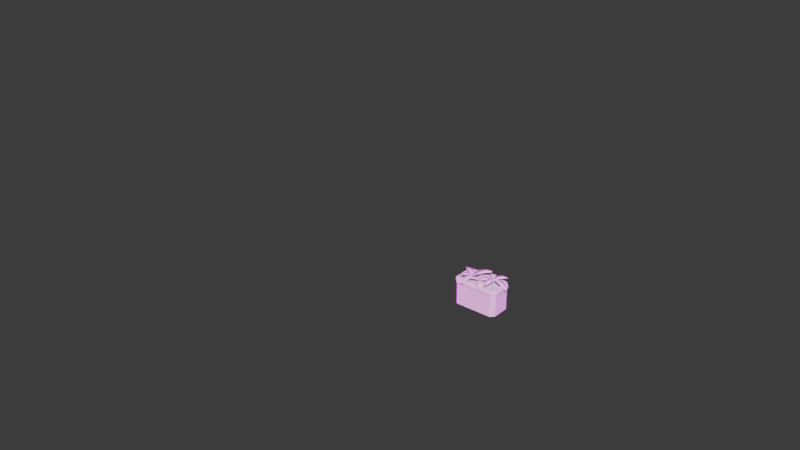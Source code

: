 # Source: planters.blend  (saved by Blender 4.2.66; exported with 4.5.12 LTS)
import bpy
from mathutils import Matrix  # noqa: F401  (used for matrix-valued properties, if any)

bpy.ops.wm.read_factory_settings(use_empty=True)
scene = bpy.context.scene
scene.name = 'Scene'

# ---- collections
col_planter_1_4u = bpy.data.collections.new('planter.1.4u'); scene.collection.children.link(col_planter_1_4u)
col_planter_1_4u_001 = bpy.data.collections.new('planter.1.4u.001'); scene.collection.children.link(col_planter_1_4u_001)
col_reference = bpy.data.collections.new('reference'); scene.collection.children.link(col_reference)
col_images = bpy.data.collections.new('images'); col_reference.children.link(col_images)
col_scene = bpy.data.collections.new('scene'); col_reference.children.link(col_scene)
col_scratch = bpy.data.collections.new('scratch'); scene.collection.children.link(col_scratch)
col_model = bpy.data.collections.new('_model'); scene.collection.children.link(col_model)
col_colliders = bpy.data.collections.new('_colliders'); scene.collection.children.link(col_colliders)
col_scale_person = bpy.data.collections.new('scale-person')  # instanced only; not linked into the scene
col_scene_1 = bpy.data.collections.new('scene')  # instanced only; not linked into the scene

# ---- images (referenced by path relative to the original .blend; pixels are not part of the script)
import os
ASSET_DIR = os.environ.get("B2B_ASSET_DIR", "")  # directory of the original .blend (textures are referenced by path, not embedded)
HERE = os.path.dirname(os.path.abspath(__file__))  # packed textures are extracted next to this script under _unpacked/

def load_image(name, relpath, width, height, colorspace="sRGB"):
    """Load a texture the original file referenced (path relative to the .blend, or extracted next to this script)."""
    p = next((c for c in (os.path.join(HERE, relpath), os.path.join(ASSET_DIR, relpath)) if relpath and os.path.exists(c)), "")
    if p:
        img = bpy.data.images.load(p, check_existing=True)
        img.name = name
    else:  # same state as the original file: an image datablock whose file is absent (Cycles renders it pink)
        img = bpy.data.images.new(name, width, height)
        img.source = "FILE"
        img.filepath = "//" + (relpath or name)
    img.colorspace_settings.name = colorspace
    return img
img_air_museum_playground_4k_exr = load_image('air_museum_playground_4k.exr', 'air_museum_playground_4k.exr', 1024, 1024, 'Linear Rec.709')

# ---- materials (node trees are filled in below, after node groups)
mat_dcl_avatarwearables_r0 = bpy.data.materials.new('dcl.AvatarWearables.R0')
mat_dcl_avatarwearables_r100 = bpy.data.materials.new('dcl.AvatarWearables.R100')

# ---- node groups
ng_smooth_by_angle = bpy.data.node_groups.new('Smooth by Angle', 'GeometryNodeTree')
_s = ng_smooth_by_angle.interface.new_socket(name='Mesh', in_out='OUTPUT', socket_type='NodeSocketGeometry')
_s = ng_smooth_by_angle.interface.new_socket(name='Mesh', in_out='INPUT', socket_type='NodeSocketGeometry')
_s = ng_smooth_by_angle.interface.new_socket(name='Angle', in_out='INPUT', socket_type='NodeSocketFloat')
_s.subtype = 'ANGLE'
_s.default_value = 0.5236
_s.min_value = 0.0
_s.max_value = 3.142
_s.description = 'Maximum face angle for smooth edges'
_s = ng_smooth_by_angle.interface.new_socket(name='Ignore Sharpness', in_out='INPUT', socket_type='NodeSocketBool')
_s.force_non_field = True
ng_smooth_by_angle.description = 'Set the sharpness of mesh edges based on the angle between the neighboring faces'
_N = ng_smooth_by_angle.nodes; _L = ng_smooth_by_angle.links
n0 = _N.new('GeometryNodeSetShadeSmooth'); n0.name = 'Set Shade Smooth'; n0.location = (120, -80)
n0.domain = 'EDGE'
n1 = _N.new('GeometryNodeSetShadeSmooth'); n1.name = 'Set Shade Smooth.001'; n1.location = (300, -80)
n2 = _N.new('NodeGroupOutput'); n2.name = 'Group Output'; n2.location = (480, -80)
n3 = _N.new('GeometryNodeInputMeshEdgeAngle'); n3.name = 'Edge Angle'; n3.location = (-440, -240)
n4 = _N.new('NodeGroupInput'); n4.name = 'Group Input'; n4.location = (-80, -80)
n5 = _N.new('GeometryNodeInputEdgeSmooth'); n5.name = 'Is Edge Smooth'; n5.location = (-260, -120)
n6 = _N.new('GeometryNodeInputShadeSmooth'); n6.name = 'Is Shade Smooth'; n6.location = (-440, -397)
n7 = _N.new('FunctionNodeCompare'); n7.name = 'Compare'; n7.location = (-260, -260)
n7.operation = 'LESS_EQUAL'
n7.inputs[6].default_value = (0.0, 0.0, 0.0, 0.0)
n7.inputs[7].default_value = (0.0, 0.0, 0.0, 0.0)
n8 = _N.new('FunctionNodeBooleanMath'); n8.name = 'Boolean Math.001'; n8.location = (-80, -260)
n9 = _N.new('NodeGroupInput'); n9.name = 'Group Input.001'; n9.location = (-440, -329)
n10 = _N.new('NodeGroupInput'); n10.name = 'Group Input.002'; n10.location = (-259, -189)
n11 = _N.new('FunctionNodeBooleanMath'); n11.name = 'Boolean Math'; n11.location = (-80, -149)
n11.operation = 'OR'
n12 = _N.new('FunctionNodeBooleanMath'); n12.name = 'Boolean Math.002'; n12.location = (-260, -380)
n12.operation = 'OR'
n13 = _N.new('NodeGroupInput'); n13.name = 'Group Input.003'; n13.location = (-440, -460)
_L.new(n3.outputs[0], n7.inputs[0])
_L.new(n1.outputs[0], n2.inputs[0])
_L.new(n9.outputs[1], n7.inputs[1])
_L.new(n7.outputs[0], n8.inputs[0])
_L.new(n4.outputs[0], n0.inputs[0])
_L.new(n0.outputs[0], n1.inputs[0])
_L.new(n8.outputs[0], n0.inputs[2])
_L.new(n10.outputs[2], n11.inputs[1])
_L.new(n5.outputs[0], n11.inputs[0])
_L.new(n11.outputs[0], n0.inputs[1])
_L.new(n13.outputs[2], n12.inputs[1])
_L.new(n6.outputs[0], n12.inputs[0])
_L.new(n12.outputs[0], n8.inputs[1])
n2.is_active_output = True

# ---- material node trees

# ---- world
world_world = bpy.data.worlds.new('World'); scene.world = world_world
world_world.use_nodes = True; world_world.node_tree.nodes.clear()
_N = world_world.node_tree.nodes; _L = world_world.node_tree.links
n0 = _N.new('NodeReroute'); n0.name = 'Reroute'; n0.location = (-260, 300)
n0.width = 16
n1 = _N.new('ShaderNodeBackground'); n1.name = 'Background.001'; n1.location = (280, 500)
n1.inputs[0].default_value = (0.0382, 0.0382, 0.0382, 1.0)
n2 = _N.new('ShaderNodeMixShader'); n2.name = 'Mix Shader'; n2.location = (500, 500)
n3 = _N.new('ShaderNodeOutputWorld'); n3.name = 'World Output'; n3.location = (700, 500)
n4 = _N.new('ShaderNodeLightPath'); n4.name = 'Light Path'; n4.location = (280, 600)
n5 = _N.new('ShaderNodeBackground'); n5.name = 'Background'; n5.location = (280, 360)
n6 = _N.new('ShaderNodeTexCoord'); n6.name = 'Texture Coordinate'; n6.location = (-1120, 340)
n7 = _N.new('ShaderNodeMapping'); n7.name = 'Mapping'; n7.location = (-920, 340)
n7.width = 240
n8 = _N.new('ShaderNodeTexEnvironment'); n8.name = 'Environment Texture'; n8.location = (-620, 340)
n8.width = 280
n8.image = img_air_museum_playground_4k_exr
n9 = _N.new('ShaderNodeMath'); n9.name = 'Math'; n9.location = (-180, 260)
n9.operation = 'MULTIPLY'
n9.inputs[2].default_value = 0.0
n10 = _N.new('ShaderNodeMath'); n10.name = 'Math.001'; n10.location = (40, 260)
n10.inputs[2].default_value = 0.0
_L.new(n9.outputs[0], n10.inputs[0])
_L.new(n0.outputs[0], n5.inputs[0])
_L.new(n0.outputs[0], n9.inputs[0])
_L.new(n10.outputs[0], n5.inputs[1])
_L.new(n8.outputs[0], n0.inputs[0])
_L.new(n7.outputs[0], n8.inputs[0])
_L.new(n6.outputs[0], n7.inputs[0])
_L.new(n2.outputs[0], n3.inputs[0])
_L.new(n1.outputs[0], n2.inputs[2])
_L.new(n4.outputs[0], n2.inputs[0])
_L.new(n5.outputs[0], n2.inputs[1])
n3.is_active_output = True
world_world.color = (0.05088, 0.05088, 0.05088)
world_world.use_sun_shadow = False
world_world.sun_shadow_jitter_overblur = 0.0
world_world.cycles.sample_map_resolution = 2048

# ---- meshes
me_cube = bpy.data.meshes.new('Cube')
me_cube.from_pydata([(-0.575, -0.2232, 0.8), (-0.5232, -0.275, 0.8), (-0.5232, 0.275, 0.8), (-0.575, 0.2232, 0.8), (0.5232, -0.275, 0.8), (0.575, -0.2232, 0.8), (0.575, 0.2232, 0.8), (0.5232, 0.275, 0.8), (-0.575, -0.275, 0.6875), (-0.575, -0.2232, 0.675), (-0.575, 0.2232, 0.675), (-0.575, 0.275, 0.6875), (0.575, 0.275, 0.6875), (0.575, -0.275, 0.6875), (-0.575, -0.4, 0.675), (-0.7, 0.275, 0.675), (0.575, 0.4, 0.675), (0.7, -0.275, 0.675), (-0.7, -0.275, 0.675), (-0.575, 0.4, 0.675), (0.7, 0.275, 0.675), (0.575, -0.4, 0.675), (-0.575, -0.4, 0.7688), (-0.5621, -0.3687, 0.8), (-0.6688, -0.2621, 0.8), (-0.7, -0.275, 0.7688), (-0.7, 0.275, 0.7688), (-0.6688, 0.2621, 0.8), (-0.5621, 0.3688, 0.8), (-0.575, 0.4, 0.7688), (0.575, 0.4, 0.7688), (0.5621, 0.3688, 0.8), (0.6687, 0.2621, 0.8), (0.7, 0.275, 0.7688), (0.7, -0.275, 0.7688), (0.6687, -0.2621, 0.8), (0.5621, -0.3687, 0.8), (0.575, -0.4, 0.7688), (-0.563, -0.3711, 0.0), (-0.6711, -0.263, 0.0), (-0.6711, 0.263, 0.0), (-0.563, 0.3711, 0.0), (0.6711, -0.263, 0.0), (0.563, -0.3711, 0.0), (0.563, 0.3711, 0.0), (0.6711, 0.263, 0.0), (-0.6711, -0.263, 0.125), (-0.6711, 0.263, 0.125), (0.563, -0.3711, 0.125), (-0.6711, -0.263, 0.675), (-0.563, 0.3711, 0.675), (0.6711, 0.263, 0.675), (0.563, -0.3711, 0.675), (-0.563, -0.3711, 0.675), (-0.6711, 0.263, 0.675), (0.563, 0.3711, 0.675), (0.6711, -0.263, 0.675), (-0.563, 0.3711, 0.125), (0.6711, 0.263, 0.125), (-0.563, -0.3711, 0.125), (0.563, 0.3711, 0.125), (0.6711, -0.263, 0.125)], [(0, 9), (10, 3)], [(0, 3, 27, 24), (37, 21, 17, 34), (29, 19, 15, 26), (33, 20, 16, 30), (4, 1, 23, 36), (21, 37, 22, 14), (2, 7, 31, 28), (6, 5, 35, 32), (18, 25, 26, 15), (1, 0, 24, 23), (20, 33, 34, 17), (19, 29, 30, 16), (7, 2, 11, 12), (1, 4, 13, 8), (13, 12, 11, 8), (3, 2, 28, 27), (7, 6, 32, 31), (5, 4, 36, 35), (18, 15, 19, 16, 20, 17, 21, 14), (23, 24, 25, 22), (27, 28, 29, 26), (31, 32, 33, 30), (35, 36, 37, 34), (24, 27, 26, 25), (36, 23, 22, 37), (34, 33, 32, 35), (30, 29, 28, 31), (14, 22, 25, 18), (57, 41, 40, 47), (58, 45, 44, 60), (48, 43, 42, 61), (52, 48, 61, 56), (51, 58, 60, 55), (50, 57, 47, 54), (48, 52, 53, 59), (58, 51, 56, 61), (46, 49, 54, 47), (57, 50, 55, 60), (59, 53, 49, 46), (43, 48, 59, 38), (45, 58, 61, 42), (39, 46, 47, 40), (41, 57, 60, 44), (38, 59, 46, 39)])
me_cube.polygons.foreach_set('use_smooth', [True] * 44)
me_cube.polygons.foreach_set('material_index', [0, 0, 0, 0, 0, 0, 0, 0, 0, 0, 0, 0, 0, 0, 1, 0, 0, 0, 0, 0, 0, 0, 0, 0, 0, 0, 0, 0, 0, 0, 0, 0, 0, 0, 0, 0, 0, 0, 0, 0, 0, 0, 0, 0])
_k = set([(0, 1), (0, 3), (0, 9), (1, 4), (1, 8), (2, 3), (2, 7), (2, 11), (3, 10), (4, 5), (4, 13), (5, 6), (6, 7), (7, 12), (8, 13), (11, 12), (14, 18), (14, 21), (14, 22), (15, 18), (15, 19), (15, 26), (16, 19), (16, 20), (16, 30), (17, 20), (17, 21), (17, 34), (18, 25), (19, 29), (20, 33), (21, 37), (22, 23), (22, 25), (22, 37), (23, 24), (23, 36), (24, 25), (24, 27), (25, 26), (26, 27), (26, 29), (27, 28), (28, 29), (28, 31), (29, 30), (30, 31), (30, 33), (31, 32), (32, 33), (32, 35), (33, 34), (34, 35), (34, 37), (35, 36), (36, 37), (38, 59), (39, 46), (40, 47), (41, 57), (42, 61), (43, 48), (44, 60), (45, 58), (46, 49), (47, 54), (48, 52), (49, 53), (49, 54), (50, 54), (50, 55), (50, 57), (51, 55), (51, 56), (51, 58), (52, 53), (52, 56), (53, 59), (55, 60), (56, 61)])
me_cube.attributes.new('sharp_edge', 'BOOLEAN', 'EDGE').data.foreach_set('value', [ (min(e.vertices), max(e.vertices)) in _k for e in me_cube.edges])
_k = {(0, 1): 1.0, (2, 3): 1.0, (6, 7): 1.0, (4, 5): 1.0, (0, 3): 1.0, (1, 4): 1.0, (5, 6): 1.0, (2, 7): 1.0, (8, 13): 1.0, (11, 12): 1.0, (0, 9): 1.0, (3, 10): 1.0, (7, 12): 1.0, (1, 8): 1.0, (2, 11): 1.0, (4, 13): 1.0, (15, 19): 1.0, (16, 20): 1.0, (17, 21): 1.0, (14, 18): 1.0, (16, 19): 1.0, (15, 18): 1.0, (17, 20): 1.0, (14, 21): 1.0, (22, 23): 1.0, (23, 24): 1.0, (24, 25): 1.0, (22, 25): 1.0, (26, 27): 1.0, (27, 28): 1.0, (28, 29): 1.0, (26, 29): 1.0, (30, 31): 1.0, (31, 32): 1.0, (32, 33): 1.0, (30, 33): 1.0, (34, 35): 1.0, (35, 36): 1.0, (36, 37): 1.0, (34, 37): 1.0, (24, 27): 1.0, (25, 26): 1.0, (23, 36): 1.0, (22, 37): 1.0, (33, 34): 1.0, (32, 35): 1.0, (29, 30): 1.0, (28, 31): 1.0, (14, 22): 1.0, (18, 25): 1.0, (21, 37): 1.0, (15, 26): 1.0, (19, 29): 1.0, (16, 30): 1.0, (20, 33): 1.0, (17, 34): 1.0, (41, 57): 1.0, (45, 58): 1.0, (46, 49): 1.0, (48, 52): 1.0, (47, 54): 1.0, (52, 53): 1.0, (51, 56): 1.0, (49, 54): 1.0, (50, 55): 1.0, (49, 53): 1.0, (50, 54): 1.0, (51, 55): 1.0, (52, 56): 1.0, (38, 59): 1.0, (44, 60): 1.0, (42, 61): 1.0, (39, 46): 1.0, (43, 48): 1.0, (50, 57): 1.0, (51, 58): 1.0, (53, 59): 1.0, (55, 60): 1.0, (56, 61): 1.0, (40, 47): 1.0}
me_cube.attributes.new('crease_edge', 'FLOAT', 'EDGE').data.foreach_set('value', [_k.get((min(e.vertices), max(e.vertices)), 0.0) for e in me_cube.edges])
_uv = me_cube.uv_layers.new(name='UVMap')
_uv.uv.foreach_set('vector', [0.2534, 0.1093, 0.2634, 0.1093, 0.2634, 0.1168, 0.2534, 0.1168, 0.2541, 0.1093, 0.2559, 0.1093, 0.2559, 0.1193, 0.2541, 0.1193, 0.2541, 0.1093, 0.2559, 0.1093, 0.2559, 0.1193, 0.2541, 0.1193, 0.2541, 0.1093, 0.2559, 0.1093, 0.2559, 0.1193, 0.2541, 0.1193, 0.2534, 0.1093, 0.2634, 0.1093, 0.2634, 0.1168, 0.2534, 0.1168, 0.2609, 0.1093, 0.2628, 0.1093, 0.2628, 0.1193, 0.2609, 0.1193, 0.2534, 0.1093, 0.2634, 0.1093, 0.2634, 0.1168, 0.2534, 0.1168, 0.2534, 0.1093, 0.2634, 0.1093, 0.2634, 0.1168, 0.2534, 0.1168, 0.2609, 0.1093, 0.2628, 0.1093, 0.2628, 0.1193, 0.2609, 0.1193, 0.2534, 0.1093, 0.2634, 0.1093, 0.2634, 0.1168, 0.2534, 0.1168, 0.2609, 0.1093, 0.2628, 0.1093, 0.2628, 0.1193, 0.2609, 0.1193, 0.2609, 0.1093, 0.2628, 0.1093, 0.2628, 0.1193, 0.2609, 0.1193, 0.2534, 0.1093, 0.2634, 0.1093, 0.2634, 0.1193, 0.2534, 0.1193, 0.2534, 0.1093, 0.2634, 0.1093, 0.2634, 0.1193, 0.2534, 0.1193, 0.1148, 0.2882, 0.1347, 0.2882, 0.1347, 0.3081, 0.1148, 0.3081, 0.2534, 0.1093, 0.2634, 0.1093, 0.2634, 0.1168, 0.2534, 0.1168, 0.2534, 0.1093, 0.2634, 0.1093, 0.2634, 0.1168, 0.2534, 0.1168, 0.2534, 0.1093, 0.2634, 0.1093, 0.2634, 0.1168, 0.2534, 0.1168, 0.2609, 0.1093, 0.2559, 0.1193, 0.2609, 0.1093, 0.2559, 0.1193, 0.2609, 0.1093, 0.2559, 0.1193, 0.2609, 0.1093, 0.2609, 0.1093, 0.2534, 0.1168, 0.2634, 0.1168, 0.2634, 0.1193, 0.2534, 0.1193, 0.2534, 0.1186, 0.2534, 0.1101, 0.2541, 0.1093, 0.2541, 0.1193, 0.2534, 0.1186, 0.2534, 0.1101, 0.2541, 0.1093, 0.2541, 0.1193, 0.2534, 0.1186, 0.2534, 0.1101, 0.2541, 0.1093, 0.2541, 0.1193, 0.2634, 0.1096, 0.2634, 0.1191, 0.2628, 0.1193, 0.2628, 0.1093, 0.2634, 0.1094, 0.2634, 0.1192, 0.2628, 0.1193, 0.2628, 0.1093, 0.2628, 0.1193, 0.2628, 0.1093, 0.2634, 0.1096, 0.2634, 0.1191, 0.2628, 0.1193, 0.2628, 0.1093, 0.2634, 0.1094, 0.2634, 0.1192, 0.2609, 0.1093, 0.2628, 0.1093, 0.2628, 0.1193, 0.2609, 0.1193, 0.2919, 0.07832, 0.2944, 0.07832, 0.2944, 0.08832, 0.2919, 0.08832, 0.2919, 0.07832, 0.2944, 0.07832, 0.2944, 0.08832, 0.2919, 0.08832, 0.2919, 0.07832, 0.2944, 0.07832, 0.2944, 0.08832, 0.2919, 0.08832, 0.2584, 0.1441, 0.2597, 0.1441, 0.2597, 0.1541, 0.2584, 0.1541, 0.2584, 0.1441, 0.2597, 0.1441, 0.2597, 0.1541, 0.2584, 0.1541, 0.2584, 0.1441, 0.2597, 0.1441, 0.2597, 0.1541, 0.2584, 0.1541, 0.2597, 0.1441, 0.2609, 0.1441, 0.2609, 0.1541, 0.2597, 0.1541, 0.2597, 0.1441, 0.2609, 0.1441, 0.2609, 0.1541, 0.2597, 0.1541, 0.2597, 0.1441, 0.2609, 0.1441, 0.2609, 0.1541, 0.2597, 0.1541, 0.2597, 0.1441, 0.2609, 0.1441, 0.2609, 0.1541, 0.2597, 0.1541, 0.2597, 0.1441, 0.2609, 0.1441, 0.2609, 0.1541, 0.2597, 0.1541, 0.2844, 0.07832, 0.2869, 0.07832, 0.2869, 0.08832, 0.2844, 0.08832, 0.2844, 0.07832, 0.2869, 0.07832, 0.2869, 0.08832, 0.2844, 0.08832, 0.2844, 0.07832, 0.2869, 0.07832, 0.2869, 0.08832, 0.2844, 0.08832, 0.2844, 0.07832, 0.2869, 0.07832, 0.2869, 0.08832, 0.2844, 0.08832, 0.2844, 0.07832, 0.2869, 0.07832, 0.2869, 0.08832, 0.2844, 0.08832])
me_cube.materials.append(mat_dcl_avatarwearables_r0)
me_cube.materials.append(mat_dcl_avatarwearables_r100)
me_cube.update()
me_cube_001 = bpy.data.meshes.new('Cube.001')
me_cube_001.from_pydata([(-3.166, -1.609, -0.2244), (-3.166, -1.609, 1.776), (-3.166, -1.218, -0.2244), (-3.166, -1.218, 1.776), (-2.774, -1.609, -0.2244), (-2.774, -1.218, 1.776), (-2.774, -1.218, -0.2244), (-2.774, -1.609, 1.776), (-0.1656, 0.8906, -0.2244), (-0.1656, 0.8906, 1.776), (-0.1656, 1.282, -0.2244), (-0.1656, 1.282, 1.776), (0.2261, 0.8906, -0.2244), (0.2261, 1.282, 1.776), (0.2261, 1.282, -0.2244), (0.2261, 0.8906, 1.776), (-6.166, -0.3594, -0.2244), (-6.166, -0.3594, 1.776), (-6.166, 0.0322, -0.2244), (-6.166, 0.0322, 1.776), (-5.774, -0.3594, -0.2244), (-5.774, 0.0322, 1.776), (-5.774, 0.0322, -0.2244), (-5.774, -0.3594, 1.776), (-0.2492, -2.914, 1.776), (0.2492, -2.914, 1.776), (-0.3239, 1.196, 1.776), (0.3782, 0.9583, 1.776), (-0.8, -0.247, 2.291), (-0.8, -1.58, 2.291), (0.8, -1.58, 2.291), (0.8, -0.247, 2.291), (-0.8, -1.58, 2.492), (-0.2492, -2.914, 1.977), (0.2492, -2.914, 1.977), (0.8, -0.247, 2.492), (0.3782, 0.9583, 1.977), (-0.3239, 1.196, 1.977), (-0.8, -0.247, 2.492), (0.8, -1.58, 2.492), (2.683, 4.093, 1.776), (2.287, 4.396, 1.776), (1.5, 1.641, 2.291), (2.31, 2.699, 2.291), (1.04, 3.672, 2.291), (0.2293, 2.613, 2.291), (2.31, 2.699, 2.492), (2.683, 4.093, 1.977), (2.287, 4.396, 1.977), (0.2293, 2.613, 2.492), (1.5, 1.641, 2.492), (1.04, 3.672, 2.492), (5.01, -0.4264, 0.8498), (5.189, 0.04056, 0.7299), (-0.03829, 0.7322, 1.847), (0.2907, 1.461, 1.966), (1.624, -0.01046, 2.323), (3.29, -0.4411, 1.898), (3.865, 1.058, 1.513), (2.199, 1.489, 1.939), (3.346, -0.4135, 2.089), (5.066, -0.3988, 1.041), (5.245, 0.06818, 0.9212), (2.255, 1.516, 2.13), (0.3187, 1.509, 2.156), (-0.108, 0.8907, 2.026), (1.68, 0.01716, 2.515), (3.92, 1.086, 1.704), (-1.182, 3.729, 1.698), (-2.495, 4.121, 1.012), (-2.859, 3.8, 1.126), (-1.442, 1.783, 2.391), (-0.2726, 2.811, 2.025), (-2.352, 2.701, 2.065), (-1.182, 3.797, 1.888), (-2.495, 4.188, 1.201), (-2.859, 3.868, 1.315), (-1.442, 1.85, 2.581), (-0.2726, 2.879, 2.215), (-2.352, 2.768, 2.254), (-0.6143, -4.892, 1.085), (-0.216, -4.598, 1.144), (-3.282, -1.644, 1.73), (-2.657, -1.183, 1.821), (-2.758, -3.096, 1.967), (-1.906, -4.206, 1.747), (-0.6273, -3.263, 1.934), (-1.479, -2.153, 2.155), (-1.906, -4.246, 1.944), (-0.6143, -4.931, 1.283), (-0.216, -4.637, 1.341), (-1.479, -2.192, 2.352), (-2.657, -1.222, 1.928), (-3.282, -1.684, 1.927), (-2.758, -3.135, 2.165), (-0.6273, -3.302, 2.132), (-0.9519, 1.33, 1.216), (-1.285, 1.554, 1.263), (-2.709, -1.59, 1.738), (-3.231, -1.237, 1.813), (-1.742, -0.795, 1.931), (-1.125, 0.1569, 1.752), (-2.193, 0.8777, 1.904), (-2.81, -0.07416, 2.083), (-1.095, 0.1675, 1.912), (-0.922, 1.34, 1.376), (-1.255, 1.565, 1.423), (-2.78, -0.06353, 2.243), (-3.201, -1.227, 1.927), (-2.679, -1.579, 1.898), (-1.712, -0.7843, 2.091), (-2.163, 0.8883, 2.064), (-6.316, -2.045, 1.216), (-6.226, -2.436, 1.263), (-3.041, -1.107, 1.738), (-2.899, -1.721, 1.813), (-4.29, -1.029, 1.931), (-5.39, -1.305, 1.752), (-5.1, -2.56, 1.904), (-4.0, -2.284, 2.083), (-5.419, -1.292, 1.912), (-6.345, -2.032, 1.376), (-6.255, -2.423, 1.423), (-4.029, -2.272, 2.243), (-2.928, -1.708, 1.945), (-3.07, -1.094, 1.898), (-4.319, -1.017, 2.091), (-5.13, -2.547, 2.064), (-6.282, -5.535, 1.341), (-5.784, -5.535, 1.341), (-6.424, -0.1495, 1.755), (-5.641, -0.1495, 1.755), (-6.833, -1.984, 2.131), (-6.833, -3.779, 1.993), (-5.233, -3.779, 1.993), (-5.233, -1.984, 2.131), (-6.833, -3.795, 2.194), (-6.282, -5.55, 1.541), (-5.784, -5.55, 1.541), (-5.233, -2.0, 2.332), (-5.641, -0.1649, 1.956), (-6.424, -0.1649, 1.956), (-6.833, -2.0, 2.332), (-5.233, -3.795, 2.194), (-1.195, 1.775, 3.381), (-1.423, 2.215, 3.431), (-5.767, -0.5652, 1.705), (-6.126, 0.1261, 1.65), (-4.153, -0.3055, 2.705), (-2.607, 0.4327, 3.259), (-3.34, 1.846, 3.422), (-4.886, 1.107, 2.868), (-2.653, 0.3868, 3.449), (-1.241, 1.729, 3.571), (-1.469, 2.169, 3.622), (-4.932, 1.062, 3.058), (-6.172, 0.08017, 1.84), (-5.814, -0.6111, 1.896), (-4.199, -0.3514, 2.896), (-3.386, 1.8, 3.612), (-4.604, 4.946, 0.6998), (-5.069, 5.068, 0.8312), (-5.555, -0.289, 1.638), (-6.285, -0.09808, 1.66), (-4.658, 1.405, 1.694), (-4.297, 3.138, 1.369), (-5.79, 3.528, 1.79), (-6.152, 1.795, 2.115), (-4.237, 3.161, 1.559), (-4.544, 4.97, 0.8904), (-5.009, 5.091, 1.022), (-6.092, 1.818, 2.306), (-6.225, -0.07481, 1.851), (-5.495, -0.2657, 1.828), (-4.598, 1.428, 1.884), (-5.73, 3.552, 1.981), (-10.54, 3.067, 1.071), (-10.78, 2.528, 1.222), (-5.741, -0.1268, 1.619), (-6.118, -0.9736, 1.857), (-7.093, 1.647, 1.786), (-8.669, 2.763, 1.588), (-9.438, 1.032, 2.075), (-7.863, -0.08366, 2.272), (-8.658, 2.848, 1.779), (-10.53, 3.151, 1.261), (-10.77, 2.612, 1.412), (-7.852, 0.0006262, 2.462), (-6.107, -0.8893, 2.047), (-5.731, -0.04252, 1.809), (-7.082, 1.732, 1.976), (-9.428, 1.117, 2.265), (-9.168, -2.364, 1.527), (-8.96, -2.651, 1.527), (-6.13, -0.03513, 1.821), (-5.804, -0.4853, 1.821), (-7.356, -0.5657, 2.089), (-8.389, -1.315, 1.99), (-7.721, -2.235, 1.99), (-6.689, -1.486, 2.089), (-8.397, -1.321, 2.133), (-9.177, -2.371, 1.669), (-8.969, -2.657, 1.669), (-6.697, -1.492, 2.231), (-5.813, -0.4918, 1.964), (-6.139, -0.04158, 1.919), (-7.365, -0.5721, 2.231), (-7.73, -2.241, 2.133)], [], [(0, 1, 3, 2), (2, 3, 5, 6), (8, 9, 11, 10), (4, 7, 1, 0), (6, 5, 7, 4), (10, 11, 13, 14), (12, 15, 9, 8), (14, 13, 15, 12), (16, 17, 19, 18), (18, 19, 21, 22), (20, 23, 17, 16), (22, 21, 23, 20), (38, 35, 36, 37), (33, 34, 39, 32), (32, 39, 35, 38), (30, 31, 35, 39), (28, 29, 32, 38), (24, 25, 34, 33), (25, 30, 39, 34), (26, 28, 38, 37), (31, 27, 36, 35), (29, 24, 33, 32), (50, 49, 37, 36), (47, 48, 51, 46), (46, 51, 49, 50), (44, 45, 49, 51), (42, 43, 46, 50), (40, 41, 48, 47), (41, 44, 51, 48), (27, 42, 50, 36), (45, 26, 37, 49), (43, 40, 47, 46), (66, 63, 64, 65), (61, 62, 67, 60), (60, 67, 63, 66), (58, 59, 63, 67), (56, 57, 60, 66), (52, 53, 62, 61), (53, 58, 67, 62), (54, 56, 66, 65), (59, 55, 64, 63), (57, 52, 61, 60), (78, 77, 65, 64), (75, 76, 79, 74), (74, 79, 77, 78), (73, 71, 77, 79), (72, 68, 74, 78), (69, 70, 76, 75), (70, 73, 79, 76), (55, 72, 78, 64), (71, 54, 65, 77), (68, 69, 75, 74), (94, 91, 92, 93), (89, 90, 95, 88), (88, 95, 91, 94), (86, 87, 91, 95), (84, 85, 88, 94), (80, 81, 90, 89), (81, 86, 95, 90), (82, 84, 94, 93), (87, 83, 92, 91), (85, 80, 89, 88), (110, 107, 108, 109), (105, 106, 111, 104), (104, 111, 107, 110), (102, 103, 107, 111), (100, 101, 104, 110), (96, 97, 106, 105), (97, 102, 111, 106), (98, 100, 110, 109), (103, 99, 108, 107), (101, 96, 105, 104), (126, 123, 124, 125), (121, 122, 127, 120), (120, 127, 123, 126), (118, 119, 123, 127), (116, 117, 120, 126), (112, 113, 122, 121), (113, 118, 127, 122), (114, 116, 126, 125), (119, 115, 124, 123), (117, 112, 121, 120), (142, 139, 140, 141), (137, 138, 143, 136), (136, 143, 139, 142), (134, 135, 139, 143), (132, 133, 136, 142), (173, 172, 141, 140), (128, 129, 138, 137), (129, 134, 143, 138), (130, 132, 142, 141), (135, 131, 140, 139), (133, 128, 137, 136), (158, 155, 156, 157), (153, 154, 159, 152), (152, 159, 155, 158), (150, 151, 155, 159), (148, 149, 152, 158), (144, 145, 154, 153), (145, 150, 159, 154), (146, 148, 158, 157), (151, 147, 156, 155), (149, 144, 153, 152), (174, 171, 172, 173), (169, 170, 175, 168), (168, 175, 171, 174), (166, 167, 171, 175), (164, 165, 168, 174), (160, 161, 170, 169), (161, 166, 175, 170), (162, 164, 174, 173), (167, 163, 172, 171), (165, 160, 169, 168), (190, 187, 188, 189), (185, 186, 191, 184), (184, 191, 187, 190), (182, 183, 187, 191), (180, 181, 184, 190), (176, 177, 186, 185), (177, 182, 191, 186), (178, 180, 190, 189), (183, 179, 188, 187), (181, 176, 185, 184), (206, 203, 204, 205), (201, 202, 207, 200), (200, 207, 203, 206), (198, 199, 203, 207), (196, 197, 200, 206), (192, 193, 202, 201), (193, 198, 207, 202), (194, 196, 206, 205), (199, 195, 204, 203), (197, 192, 201, 200), (92, 109, 108, 93)])
me_cube_001.polygons.foreach_set('use_smooth', [True] * 134)
_uv = me_cube_001.uv_layers.new(name='UVMap')
_uv.uv.foreach_set('vector', [0.08823, 0.2867, 0.09823, 0.2867, 0.09823, 0.2967, 0.08823, 0.2967, 0.08823, 0.2867, 0.09823, 0.2867, 0.09823, 0.2967, 0.08823, 0.2967, 0.08823, 0.2867, 0.09823, 0.2867, 0.09823, 0.2967, 0.08823, 0.2967, 0.08823, 0.2867, 0.09823, 0.2867, 0.09823, 0.2967, 0.08823, 0.2967, 0.08823, 0.2867, 0.09823, 0.2867, 0.09823, 0.2967, 0.08823, 0.2967, 0.08823, 0.2867, 0.09823, 0.2867, 0.09823, 0.2967, 0.08823, 0.2967, 0.08823, 0.2867, 0.09823, 0.2867, 0.09823, 0.2967, 0.08823, 0.2967, 0.08823, 0.2867, 0.09823, 0.2867, 0.09823, 0.2967, 0.08823, 0.2967, 0.08823, 0.2867, 0.09823, 0.2867, 0.09823, 0.2967, 0.08823, 0.2967, 0.08823, 0.2867, 0.09823, 0.2867, 0.09823, 0.2967, 0.08823, 0.2967, 0.08823, 0.2867, 0.09823, 0.2867, 0.09823, 0.2967, 0.08823, 0.2967, 0.08823, 0.2867, 0.09823, 0.2867, 0.09823, 0.2967, 0.08823, 0.2967, 0.7281, 0.07459, 0.7381, 0.07459, 0.7381, 0.08459, 0.7281, 0.08459, 0.7281, 0.07459, 0.7381, 0.07459, 0.7381, 0.08459, 0.7281, 0.08459, 0.7281, 0.07459, 0.7381, 0.07459, 0.7381, 0.08459, 0.7281, 0.08459, 0.7381, 0.07459, 0.7381, 0.08459, 0.7381, 0.08459, 0.7381, 0.07459, 0.7281, 0.08459, 0.7281, 0.07459, 0.7281, 0.07459, 0.7281, 0.08459, 0.7281, 0.07459, 0.7381, 0.07459, 0.7381, 0.07459, 0.7281, 0.07459, 0.7381, 0.07459, 0.7381, 0.08459, 0.7381, 0.08459, 0.7381, 0.07459, 0.7281, 0.08459, 0.7281, 0.07459, 0.7281, 0.07459, 0.7281, 0.08459, 0.7381, 0.07459, 0.7381, 0.08459, 0.7381, 0.08459, 0.7381, 0.07459, 0.7281, 0.08459, 0.7281, 0.07459, 0.7281, 0.07459, 0.7281, 0.08459, 0.7281, 0.07459, 0.7381, 0.07459, 0.7381, 0.08459, 0.7281, 0.08459, 0.7281, 0.07459, 0.7381, 0.07459, 0.7381, 0.08459, 0.7281, 0.08459, 0.7281, 0.07459, 0.7381, 0.07459, 0.7381, 0.08459, 0.7281, 0.08459, 0.7381, 0.07459, 0.7381, 0.08459, 0.7381, 0.08459, 0.7381, 0.07459, 0.7281, 0.08459, 0.7281, 0.07459, 0.7281, 0.07459, 0.7281, 0.08459, 0.7281, 0.07459, 0.7381, 0.07459, 0.7381, 0.07459, 0.7281, 0.07459, 0.7381, 0.07459, 0.7381, 0.08459, 0.7381, 0.08459, 0.7381, 0.07459, 0.7281, 0.08459, 0.7281, 0.07459, 0.7281, 0.07459, 0.7281, 0.08459, 0.7381, 0.07459, 0.7381, 0.08459, 0.7381, 0.08459, 0.7381, 0.07459, 0.7281, 0.08459, 0.7281, 0.07459, 0.7281, 0.07459, 0.7281, 0.08459, 0.7281, 0.07459, 0.7381, 0.07459, 0.7381, 0.08459, 0.7281, 0.08459, 0.7281, 0.07459, 0.7381, 0.07459, 0.7381, 0.08459, 0.7281, 0.08459, 0.7281, 0.07459, 0.7381, 0.07459, 0.7381, 0.08459, 0.7281, 0.08459, 0.7381, 0.07459, 0.7381, 0.08459, 0.7381, 0.08459, 0.7381, 0.07459, 0.7281, 0.08459, 0.7281, 0.07459, 0.7281, 0.07459, 0.7281, 0.08459, 0.7281, 0.07459, 0.7381, 0.07459, 0.7381, 0.07459, 0.7281, 0.07459, 0.7381, 0.07459, 0.7381, 0.08459, 0.7381, 0.08459, 0.7381, 0.07459, 0.7281, 0.08459, 0.7281, 0.07459, 0.7281, 0.07459, 0.7281, 0.08459, 0.7381, 0.07459, 0.7381, 0.08459, 0.7381, 0.08459, 0.7381, 0.07459, 0.7281, 0.08459, 0.7281, 0.07459, 0.7281, 0.07459, 0.7281, 0.08459, 0.7281, 0.07459, 0.7381, 0.07459, 0.7381, 0.08459, 0.7281, 0.08459, 0.7281, 0.07459, 0.7381, 0.07459, 0.7381, 0.08459, 0.7281, 0.08459, 0.7281, 0.07459, 0.7381, 0.07459, 0.7381, 0.08459, 0.7281, 0.08459, 0.7381, 0.07459, 0.7381, 0.08459, 0.7381, 0.08459, 0.7381, 0.07459, 0.7281, 0.08459, 0.7281, 0.07459, 0.7281, 0.07459, 0.7281, 0.08459, 0.7281, 0.07459, 0.7381, 0.07459, 0.7381, 0.07459, 0.7281, 0.07459, 0.7381, 0.07459, 0.7381, 0.08459, 0.7381, 0.08459, 0.7381, 0.07459, 0.7281, 0.08459, 0.7281, 0.07459, 0.7281, 0.07459, 0.7281, 0.08459, 0.7381, 0.07459, 0.7381, 0.08459, 0.7381, 0.08459, 0.7381, 0.07459, 0.7281, 0.08459, 0.7281, 0.07459, 0.7281, 0.07459, 0.7281, 0.08459, 0.7281, 0.07459, 0.7381, 0.07459, 0.7381, 0.08459, 0.7281, 0.08459, 0.7281, 0.07459, 0.7381, 0.07459, 0.7381, 0.08459, 0.7281, 0.08459, 0.7281, 0.07459, 0.7381, 0.07459, 0.7381, 0.08459, 0.7281, 0.08459, 0.7381, 0.07459, 0.7381, 0.08459, 0.7381, 0.08459, 0.7381, 0.07459, 0.7281, 0.08459, 0.7281, 0.07459, 0.7281, 0.07459, 0.7281, 0.08459, 0.7281, 0.07459, 0.7381, 0.07459, 0.7381, 0.07459, 0.7281, 0.07459, 0.7381, 0.07459, 0.7381, 0.08459, 0.7381, 0.08459, 0.7381, 0.07459, 0.7281, 0.08459, 0.7281, 0.07459, 0.7281, 0.07459, 0.7281, 0.08459, 0.7381, 0.07459, 0.7381, 0.08459, 0.7381, 0.08459, 0.7381, 0.07459, 0.7281, 0.08459, 0.7281, 0.07459, 0.7281, 0.07459, 0.7281, 0.08459, 0.7281, 0.07459, 0.7381, 0.07459, 0.7381, 0.08459, 0.7281, 0.08459, 0.7281, 0.07459, 0.7381, 0.07459, 0.7381, 0.08459, 0.7281, 0.08459, 0.7281, 0.07459, 0.7381, 0.07459, 0.7381, 0.08459, 0.7281, 0.08459, 0.7381, 0.07459, 0.7381, 0.08459, 0.7381, 0.08459, 0.7381, 0.07459, 0.7281, 0.08459, 0.7281, 0.07459, 0.7281, 0.07459, 0.7281, 0.08459, 0.7281, 0.07459, 0.7381, 0.07459, 0.7381, 0.07459, 0.7281, 0.07459, 0.7381, 0.07459, 0.7381, 0.08459, 0.7381, 0.08459, 0.7381, 0.07459, 0.7281, 0.08459, 0.7281, 0.07459, 0.7281, 0.07459, 0.7281, 0.08459, 0.7381, 0.07459, 0.7381, 0.08459, 0.7381, 0.08459, 0.7381, 0.07459, 0.7281, 0.08459, 0.7281, 0.07459, 0.7281, 0.07459, 0.7281, 0.08459, 0.7281, 0.07459, 0.7381, 0.07459, 0.7381, 0.08459, 0.7281, 0.08459, 0.7281, 0.07459, 0.7381, 0.07459, 0.7381, 0.08459, 0.7281, 0.08459, 0.7281, 0.07459, 0.7381, 0.07459, 0.7381, 0.08459, 0.7281, 0.08459, 0.7381, 0.07459, 0.7381, 0.08459, 0.7381, 0.08459, 0.7381, 0.07459, 0.7281, 0.08459, 0.7281, 0.07459, 0.7281, 0.07459, 0.7281, 0.08459, 0.7281, 0.07459, 0.7381, 0.07459, 0.7381, 0.07459, 0.7281, 0.07459, 0.7381, 0.07459, 0.7381, 0.08459, 0.7381, 0.08459, 0.7381, 0.07459, 0.7281, 0.08459, 0.7281, 0.07459, 0.7281, 0.07459, 0.7281, 0.08459, 0.7381, 0.07459, 0.7381, 0.08459, 0.7381, 0.08459, 0.7381, 0.07459, 0.7281, 0.08459, 0.7281, 0.07459, 0.7281, 0.07459, 0.7281, 0.08459, 0.7281, 0.07459, 0.7381, 0.07459, 0.7381, 0.08459, 0.7281, 0.08459, 0.7281, 0.07459, 0.7381, 0.07459, 0.7381, 0.08459, 0.7281, 0.08459, 0.7281, 0.07459, 0.7381, 0.07459, 0.7381, 0.08459, 0.7281, 0.08459, 0.7381, 0.07459, 0.7381, 0.08459, 0.7381, 0.08459, 0.7381, 0.07459, 0.7281, 0.08459, 0.7281, 0.07459, 0.7281, 0.07459, 0.7281, 0.08459, 0.7281, 0.08459, 0.7381, 0.08459, 0.7281, 0.08459, 0.7381, 0.08459, 0.7281, 0.07459, 0.7381, 0.07459, 0.7381, 0.07459, 0.7281, 0.07459, 0.7381, 0.07459, 0.7381, 0.08459, 0.7381, 0.08459, 0.7381, 0.07459, 0.7281, 0.08459, 0.7281, 0.07459, 0.7281, 0.07459, 0.7281, 0.08459, 0.7381, 0.07459, 0.7381, 0.08459, 0.7381, 0.08459, 0.7381, 0.07459, 0.7281, 0.08459, 0.7281, 0.07459, 0.7281, 0.07459, 0.7281, 0.08459, 0.7281, 0.07459, 0.7381, 0.07459, 0.7381, 0.08459, 0.7281, 0.08459, 0.7281, 0.07459, 0.7381, 0.07459, 0.7381, 0.08459, 0.7281, 0.08459, 0.7281, 0.07459, 0.7381, 0.07459, 0.7381, 0.08459, 0.7281, 0.08459, 0.7381, 0.07459, 0.7381, 0.08459, 0.7381, 0.08459, 0.7381, 0.07459, 0.7281, 0.08459, 0.7281, 0.07459, 0.7281, 0.07459, 0.7281, 0.08459, 0.7281, 0.07459, 0.7381, 0.07459, 0.7381, 0.07459, 0.7281, 0.07459, 0.7381, 0.07459, 0.7381, 0.08459, 0.7381, 0.08459, 0.7381, 0.07459, 0.7281, 0.08459, 0.7281, 0.07459, 0.7281, 0.07459, 0.7281, 0.08459, 0.7381, 0.07459, 0.7381, 0.08459, 0.7381, 0.08459, 0.7381, 0.07459, 0.7281, 0.08459, 0.7281, 0.07459, 0.7281, 0.07459, 0.7281, 0.08459, 0.7281, 0.07459, 0.7381, 0.07459, 0.7381, 0.08459, 0.7281, 0.08459, 0.7281, 0.07459, 0.7381, 0.07459, 0.7381, 0.08459, 0.7281, 0.08459, 0.7281, 0.07459, 0.7381, 0.07459, 0.7381, 0.08459, 0.7281, 0.08459, 0.7381, 0.07459, 0.7381, 0.08459, 0.7381, 0.08459, 0.7381, 0.07459, 0.7281, 0.08459, 0.7281, 0.07459, 0.7281, 0.07459, 0.7281, 0.08459, 0.7281, 0.07459, 0.7381, 0.07459, 0.7381, 0.07459, 0.7281, 0.07459, 0.7381, 0.07459, 0.7381, 0.08459, 0.7381, 0.08459, 0.7381, 0.07459, 0.7281, 0.08459, 0.7281, 0.07459, 0.7281, 0.07459, 0.7281, 0.08459, 0.7381, 0.07459, 0.7381, 0.08459, 0.7381, 0.08459, 0.7381, 0.07459, 0.7281, 0.08459, 0.7281, 0.07459, 0.7281, 0.07459, 0.7281, 0.08459, 0.7281, 0.07459, 0.7381, 0.07459, 0.7381, 0.08459, 0.7281, 0.08459, 0.7281, 0.07459, 0.7381, 0.07459, 0.7381, 0.08459, 0.7281, 0.08459, 0.7281, 0.07459, 0.7381, 0.07459, 0.7381, 0.08459, 0.7281, 0.08459, 0.7381, 0.07459, 0.7381, 0.08459, 0.7381, 0.08459, 0.7381, 0.07459, 0.7281, 0.08459, 0.7281, 0.07459, 0.7281, 0.07459, 0.7281, 0.08459, 0.7281, 0.07459, 0.7381, 0.07459, 0.7381, 0.07459, 0.7281, 0.07459, 0.7381, 0.07459, 0.7381, 0.08459, 0.7381, 0.08459, 0.7381, 0.07459, 0.7281, 0.08459, 0.7281, 0.07459, 0.7281, 0.07459, 0.7281, 0.08459, 0.7381, 0.07459, 0.7381, 0.08459, 0.7381, 0.08459, 0.7381, 0.07459, 0.7281, 0.08459, 0.7281, 0.07459, 0.7281, 0.07459, 0.7281, 0.08459, 0.7281, 0.07459, 0.7381, 0.07459, 0.7381, 0.08459, 0.7281, 0.08459, 0.7281, 0.07459, 0.7381, 0.07459, 0.7381, 0.08459, 0.7281, 0.08459, 0.7281, 0.07459, 0.7381, 0.07459, 0.7381, 0.08459, 0.7281, 0.08459, 0.7381, 0.07459, 0.7381, 0.08459, 0.7381, 0.08459, 0.7381, 0.07459, 0.7281, 0.08459, 0.7281, 0.07459, 0.7281, 0.07459, 0.7281, 0.08459, 0.7281, 0.07459, 0.7381, 0.07459, 0.7381, 0.07459, 0.7281, 0.07459, 0.7381, 0.07459, 0.7381, 0.08459, 0.7381, 0.08459, 0.7381, 0.07459, 0.7281, 0.08459, 0.7281, 0.07459, 0.7281, 0.07459, 0.7281, 0.08459, 0.7381, 0.07459, 0.7381, 0.08459, 0.7381, 0.08459, 0.7381, 0.07459, 0.7281, 0.08459, 0.7281, 0.07459, 0.7281, 0.07459, 0.7281, 0.08459, 0.7381, 0.08459, 0.7281, 0.08459, 0.7381, 0.08459, 0.7281, 0.08459])
me_cube_001.materials.append(mat_dcl_avatarwearables_r100)
me_cube_001.update()
me_cube_002 = bpy.data.meshes.new('Cube.002')
me_cube_002.from_pydata([(-0.575, -0.2232, 0.8), (-0.5232, -0.275, 0.8), (-0.5232, 0.275, 0.8), (-0.575, 0.2232, 0.8), (0.5232, -0.275, 0.8), (0.575, -0.2232, 0.8), (0.575, 0.2232, 0.8), (0.5232, 0.275, 0.8), (-0.575, -0.275, 0.6875), (-0.575, -0.2232, 0.675), (-0.575, 0.2232, 0.675), (-0.575, 0.275, 0.6875), (0.575, 0.275, 0.6875), (0.575, -0.275, 0.6875), (-0.575, -0.4, 0.675), (-0.7, 0.275, 0.675), (0.575, 0.4, 0.675), (0.7, -0.275, 0.675), (-0.7, -0.275, 0.675), (-0.575, 0.4, 0.675), (0.7, 0.275, 0.675), (0.575, -0.4, 0.675), (-0.575, -0.4, 0.7688), (-0.5621, -0.3687, 0.8), (-0.6688, -0.2621, 0.8), (-0.7, -0.275, 0.7688), (-0.7, 0.275, 0.7688), (-0.6688, 0.2621, 0.8), (-0.5621, 0.3688, 0.8), (-0.575, 0.4, 0.7688), (0.575, 0.4, 0.7688), (0.5621, 0.3688, 0.8), (0.6687, 0.2621, 0.8), (0.7, 0.275, 0.7688), (0.7, -0.275, 0.7688), (0.6687, -0.2621, 0.8), (0.5621, -0.3687, 0.8), (0.575, -0.4, 0.7688), (-0.563, -0.3711, 0.0), (-0.6711, -0.263, 0.0), (-0.6711, 0.263, 0.0), (-0.563, 0.3711, 0.0), (0.6711, -0.263, 0.0), (0.563, -0.3711, 0.0), (0.563, 0.3711, 0.0), (0.6711, 0.263, 0.0), (-0.6711, -0.263, 0.125), (-0.6711, 0.263, 0.125), (0.563, -0.3711, 0.125), (-0.6711, -0.263, 0.675), (-0.563, 0.3711, 0.675), (0.6711, 0.263, 0.675), (0.563, -0.3711, 0.675), (-0.563, -0.3711, 0.675), (-0.6711, 0.263, 0.675), (0.563, 0.3711, 0.675), (0.6711, -0.263, 0.675), (-0.563, 0.3711, 0.125), (0.6711, 0.263, 0.125), (-0.563, -0.3711, 0.125), (0.563, 0.3711, 0.125), (0.6711, -0.263, 0.125)], [(0, 9), (10, 3)], [(0, 3, 27, 24), (37, 21, 17, 34), (29, 19, 15, 26), (33, 20, 16, 30), (4, 1, 23, 36), (21, 37, 22, 14), (2, 7, 31, 28), (6, 5, 35, 32), (18, 25, 26, 15), (1, 0, 24, 23), (20, 33, 34, 17), (19, 29, 30, 16), (7, 2, 11, 12), (1, 4, 13, 8), (13, 12, 11, 8), (3, 2, 28, 27), (7, 6, 32, 31), (5, 4, 36, 35), (18, 15, 19, 16, 20, 17, 21, 14), (23, 24, 25, 22), (27, 28, 29, 26), (31, 32, 33, 30), (35, 36, 37, 34), (24, 27, 26, 25), (36, 23, 22, 37), (34, 33, 32, 35), (30, 29, 28, 31), (14, 22, 25, 18), (57, 41, 40, 47), (58, 45, 44, 60), (48, 43, 42, 61), (52, 48, 61, 56), (51, 58, 60, 55), (50, 57, 47, 54), (48, 52, 53, 59), (58, 51, 56, 61), (46, 49, 54, 47), (57, 50, 55, 60), (59, 53, 49, 46), (43, 48, 59, 38), (45, 58, 61, 42), (39, 46, 47, 40), (41, 57, 60, 44), (38, 59, 46, 39)])
me_cube_002.polygons.foreach_set('use_smooth', [True] * 44)
me_cube_002.polygons.foreach_set('material_index', [0, 0, 0, 0, 0, 0, 0, 0, 0, 0, 0, 0, 0, 0, 1, 0, 0, 0, 0, 0, 0, 0, 0, 0, 0, 0, 0, 0, 0, 0, 0, 0, 0, 0, 0, 0, 0, 0, 0, 0, 0, 0, 0, 0])
_k = set([(0, 1), (0, 3), (0, 9), (1, 4), (1, 8), (2, 3), (2, 7), (2, 11), (3, 10), (4, 5), (4, 13), (5, 6), (6, 7), (7, 12), (8, 13), (11, 12), (14, 18), (14, 21), (14, 22), (15, 18), (15, 19), (15, 26), (16, 19), (16, 20), (16, 30), (17, 20), (17, 21), (17, 34), (18, 25), (19, 29), (20, 33), (21, 37), (22, 23), (22, 25), (22, 37), (23, 24), (23, 36), (24, 25), (24, 27), (25, 26), (26, 27), (26, 29), (27, 28), (28, 29), (28, 31), (29, 30), (30, 31), (30, 33), (31, 32), (32, 33), (32, 35), (33, 34), (34, 35), (34, 37), (35, 36), (36, 37), (38, 59), (39, 46), (40, 47), (41, 57), (42, 61), (43, 48), (44, 60), (45, 58), (46, 49), (47, 54), (48, 52), (49, 53), (49, 54), (50, 54), (50, 55), (50, 57), (51, 55), (51, 56), (51, 58), (52, 53), (52, 56), (53, 59), (55, 60), (56, 61)])
me_cube_002.attributes.new('sharp_edge', 'BOOLEAN', 'EDGE').data.foreach_set('value', [ (min(e.vertices), max(e.vertices)) in _k for e in me_cube_002.edges])
_k = {(0, 1): 1.0, (2, 3): 1.0, (6, 7): 1.0, (4, 5): 1.0, (0, 3): 1.0, (1, 4): 1.0, (5, 6): 1.0, (2, 7): 1.0, (8, 13): 1.0, (11, 12): 1.0, (0, 9): 1.0, (3, 10): 1.0, (7, 12): 1.0, (1, 8): 1.0, (2, 11): 1.0, (4, 13): 1.0, (15, 19): 1.0, (16, 20): 1.0, (17, 21): 1.0, (14, 18): 1.0, (16, 19): 1.0, (15, 18): 1.0, (17, 20): 1.0, (14, 21): 1.0, (22, 23): 1.0, (23, 24): 1.0, (24, 25): 1.0, (22, 25): 1.0, (26, 27): 1.0, (27, 28): 1.0, (28, 29): 1.0, (26, 29): 1.0, (30, 31): 1.0, (31, 32): 1.0, (32, 33): 1.0, (30, 33): 1.0, (34, 35): 1.0, (35, 36): 1.0, (36, 37): 1.0, (34, 37): 1.0, (24, 27): 1.0, (25, 26): 1.0, (23, 36): 1.0, (22, 37): 1.0, (33, 34): 1.0, (32, 35): 1.0, (29, 30): 1.0, (28, 31): 1.0, (14, 22): 1.0, (18, 25): 1.0, (21, 37): 1.0, (15, 26): 1.0, (19, 29): 1.0, (16, 30): 1.0, (20, 33): 1.0, (17, 34): 1.0, (41, 57): 1.0, (45, 58): 1.0, (46, 49): 1.0, (48, 52): 1.0, (47, 54): 1.0, (52, 53): 1.0, (51, 56): 1.0, (49, 54): 1.0, (50, 55): 1.0, (49, 53): 1.0, (50, 54): 1.0, (51, 55): 1.0, (52, 56): 1.0, (38, 59): 1.0, (44, 60): 1.0, (42, 61): 1.0, (39, 46): 1.0, (43, 48): 1.0, (50, 57): 1.0, (51, 58): 1.0, (53, 59): 1.0, (55, 60): 1.0, (56, 61): 1.0, (40, 47): 1.0}
me_cube_002.attributes.new('crease_edge', 'FLOAT', 'EDGE').data.foreach_set('value', [_k.get((min(e.vertices), max(e.vertices)), 0.0) for e in me_cube_002.edges])
_uv = me_cube_002.uv_layers.new(name='UVMap')
_uv.uv.foreach_set('vector', [0.2534, 0.1093, 0.2634, 0.1093, 0.2634, 0.1168, 0.2534, 0.1168, 0.2541, 0.1093, 0.2559, 0.1093, 0.2559, 0.1193, 0.2541, 0.1193, 0.2541, 0.1093, 0.2559, 0.1093, 0.2559, 0.1193, 0.2541, 0.1193, 0.2541, 0.1093, 0.2559, 0.1093, 0.2559, 0.1193, 0.2541, 0.1193, 0.2534, 0.1093, 0.2634, 0.1093, 0.2634, 0.1168, 0.2534, 0.1168, 0.2609, 0.1093, 0.2628, 0.1093, 0.2628, 0.1193, 0.2609, 0.1193, 0.2534, 0.1093, 0.2634, 0.1093, 0.2634, 0.1168, 0.2534, 0.1168, 0.2534, 0.1093, 0.2634, 0.1093, 0.2634, 0.1168, 0.2534, 0.1168, 0.2609, 0.1093, 0.2628, 0.1093, 0.2628, 0.1193, 0.2609, 0.1193, 0.2534, 0.1093, 0.2634, 0.1093, 0.2634, 0.1168, 0.2534, 0.1168, 0.2609, 0.1093, 0.2628, 0.1093, 0.2628, 0.1193, 0.2609, 0.1193, 0.2609, 0.1093, 0.2628, 0.1093, 0.2628, 0.1193, 0.2609, 0.1193, 0.2534, 0.1093, 0.2634, 0.1093, 0.2634, 0.1193, 0.2534, 0.1193, 0.2534, 0.1093, 0.2634, 0.1093, 0.2634, 0.1193, 0.2534, 0.1193, 0.1148, 0.2882, 0.1347, 0.2882, 0.1347, 0.3081, 0.1148, 0.3081, 0.2534, 0.1093, 0.2634, 0.1093, 0.2634, 0.1168, 0.2534, 0.1168, 0.2534, 0.1093, 0.2634, 0.1093, 0.2634, 0.1168, 0.2534, 0.1168, 0.2534, 0.1093, 0.2634, 0.1093, 0.2634, 0.1168, 0.2534, 0.1168, 0.2609, 0.1093, 0.2559, 0.1193, 0.2609, 0.1093, 0.2559, 0.1193, 0.2609, 0.1093, 0.2559, 0.1193, 0.2609, 0.1093, 0.2609, 0.1093, 0.2534, 0.1168, 0.2634, 0.1168, 0.2634, 0.1193, 0.2534, 0.1193, 0.2534, 0.1186, 0.2534, 0.1101, 0.2541, 0.1093, 0.2541, 0.1193, 0.2534, 0.1186, 0.2534, 0.1101, 0.2541, 0.1093, 0.2541, 0.1193, 0.2534, 0.1186, 0.2534, 0.1101, 0.2541, 0.1093, 0.2541, 0.1193, 0.2634, 0.1096, 0.2634, 0.1191, 0.2628, 0.1193, 0.2628, 0.1093, 0.2634, 0.1094, 0.2634, 0.1192, 0.2628, 0.1193, 0.2628, 0.1093, 0.2628, 0.1193, 0.2628, 0.1093, 0.2634, 0.1096, 0.2634, 0.1191, 0.2628, 0.1193, 0.2628, 0.1093, 0.2634, 0.1094, 0.2634, 0.1192, 0.2609, 0.1093, 0.2628, 0.1093, 0.2628, 0.1193, 0.2609, 0.1193, 0.2919, 0.07832, 0.2944, 0.07832, 0.2944, 0.08832, 0.2919, 0.08832, 0.2919, 0.07832, 0.2944, 0.07832, 0.2944, 0.08832, 0.2919, 0.08832, 0.2919, 0.07832, 0.2944, 0.07832, 0.2944, 0.08832, 0.2919, 0.08832, 0.2584, 0.1441, 0.2597, 0.1441, 0.2597, 0.1541, 0.2584, 0.1541, 0.2584, 0.1441, 0.2597, 0.1441, 0.2597, 0.1541, 0.2584, 0.1541, 0.2584, 0.1441, 0.2597, 0.1441, 0.2597, 0.1541, 0.2584, 0.1541, 0.2597, 0.1441, 0.2609, 0.1441, 0.2609, 0.1541, 0.2597, 0.1541, 0.2597, 0.1441, 0.2609, 0.1441, 0.2609, 0.1541, 0.2597, 0.1541, 0.2597, 0.1441, 0.2609, 0.1441, 0.2609, 0.1541, 0.2597, 0.1541, 0.2597, 0.1441, 0.2609, 0.1441, 0.2609, 0.1541, 0.2597, 0.1541, 0.2597, 0.1441, 0.2609, 0.1441, 0.2609, 0.1541, 0.2597, 0.1541, 0.2844, 0.07832, 0.2869, 0.07832, 0.2869, 0.08832, 0.2844, 0.08832, 0.2844, 0.07832, 0.2869, 0.07832, 0.2869, 0.08832, 0.2844, 0.08832, 0.2844, 0.07832, 0.2869, 0.07832, 0.2869, 0.08832, 0.2844, 0.08832, 0.2844, 0.07832, 0.2869, 0.07832, 0.2869, 0.08832, 0.2844, 0.08832, 0.2844, 0.07832, 0.2869, 0.07832, 0.2869, 0.08832, 0.2844, 0.08832])
me_cube_002.materials.append(mat_dcl_avatarwearables_r0)
me_cube_002.materials.append(mat_dcl_avatarwearables_r100)
me_cube_002.update()
me_cube_003 = bpy.data.meshes.new('Cube.003')
me_cube_003.from_pydata([(-3.166, -1.609, -0.2244), (-3.166, -1.609, 1.776), (-3.166, -1.218, -0.2244), (-3.166, -1.218, 1.776), (-2.774, -1.609, -0.2244), (-2.774, -1.218, 1.776), (-2.774, -1.218, -0.2244), (-2.774, -1.609, 1.776), (-0.1656, 0.8906, -0.2244), (-0.1656, 0.8906, 1.776), (-0.1656, 1.282, -0.2244), (-0.1656, 1.282, 1.776), (0.2261, 0.8906, -0.2244), (0.2261, 1.282, 1.776), (0.2261, 1.282, -0.2244), (0.2261, 0.8906, 1.776), (-6.166, -0.3594, -0.2244), (-6.166, -0.3594, 1.776), (-6.166, 0.0322, -0.2244), (-6.166, 0.0322, 1.776), (-5.774, -0.3594, -0.2244), (-5.774, 0.0322, 1.776), (-5.774, 0.0322, -0.2244), (-5.774, -0.3594, 1.776), (-0.2492, -2.914, 1.776), (0.2492, -2.914, 1.776), (-0.3239, 1.196, 1.776), (0.3782, 0.9583, 1.776), (-0.8, -0.247, 2.291), (-0.8, -1.58, 2.291), (0.8, -1.58, 2.291), (0.8, -0.247, 2.291), (-0.8, -1.58, 2.492), (-0.2492, -2.914, 1.977), (0.2492, -2.914, 1.977), (0.8, -0.247, 2.492), (0.3782, 0.9583, 1.977), (-0.3239, 1.196, 1.977), (-0.8, -0.247, 2.492), (0.8, -1.58, 2.492), (2.683, 4.093, 1.776), (2.287, 4.396, 1.776), (1.5, 1.641, 2.291), (2.31, 2.699, 2.291), (1.04, 3.672, 2.291), (0.2293, 2.613, 2.291), (2.31, 2.699, 2.492), (2.683, 4.093, 1.977), (2.287, 4.396, 1.977), (0.2293, 2.613, 2.492), (1.5, 1.641, 2.492), (1.04, 3.672, 2.492), (5.01, -0.4264, 0.8498), (5.189, 0.04056, 0.7299), (-0.03829, 0.7322, 1.847), (0.2907, 1.461, 1.966), (1.624, -0.01046, 2.323), (3.29, -0.4411, 1.898), (3.865, 1.058, 1.513), (2.199, 1.489, 1.939), (3.346, -0.4135, 2.089), (5.066, -0.3988, 1.041), (5.245, 0.06818, 0.9212), (2.255, 1.516, 2.13), (0.3187, 1.509, 2.156), (-0.108, 0.8907, 2.026), (1.68, 0.01716, 2.515), (3.92, 1.086, 1.704), (-1.182, 3.729, 1.698), (-2.495, 4.121, 1.012), (-2.859, 3.8, 1.126), (-1.442, 1.783, 2.391), (-0.2726, 2.811, 2.025), (-2.352, 2.701, 2.065), (-1.182, 3.797, 1.888), (-2.495, 4.188, 1.201), (-2.859, 3.868, 1.315), (-1.442, 1.85, 2.581), (-0.2726, 2.879, 2.215), (-2.352, 2.768, 2.254), (-0.6143, -4.892, 1.085), (-0.216, -4.598, 1.144), (-3.282, -1.644, 1.73), (-2.657, -1.183, 1.821), (-2.758, -3.096, 1.967), (-1.906, -4.206, 1.747), (-0.6273, -3.263, 1.934), (-1.479, -2.153, 2.155), (-1.906, -4.246, 1.944), (-0.6143, -4.931, 1.283), (-0.216, -4.637, 1.341), (-1.479, -2.192, 2.352), (-2.657, -1.222, 1.928), (-3.282, -1.684, 1.927), (-2.758, -3.135, 2.165), (-0.6273, -3.302, 2.132), (-0.9519, 1.33, 1.216), (-1.285, 1.554, 1.263), (-2.709, -1.59, 1.738), (-3.231, -1.237, 1.813), (-1.742, -0.795, 1.931), (-1.125, 0.1569, 1.752), (-2.193, 0.8777, 1.904), (-2.81, -0.07416, 2.083), (-1.095, 0.1675, 1.912), (-0.922, 1.34, 1.376), (-1.255, 1.565, 1.423), (-2.78, -0.06353, 2.243), (-3.201, -1.227, 1.927), (-2.679, -1.579, 1.898), (-1.712, -0.7843, 2.091), (-2.163, 0.8883, 2.064), (-6.316, -2.045, 1.216), (-6.226, -2.436, 1.263), (-3.041, -1.107, 1.738), (-2.899, -1.721, 1.813), (-4.29, -1.029, 1.931), (-5.39, -1.305, 1.752), (-5.1, -2.56, 1.904), (-4.0, -2.284, 2.083), (-5.419, -1.292, 1.912), (-6.345, -2.032, 1.376), (-6.255, -2.423, 1.423), (-4.029, -2.272, 2.243), (-2.928, -1.708, 1.945), (-3.07, -1.094, 1.898), (-4.319, -1.017, 2.091), (-5.13, -2.547, 2.064), (-6.282, -5.535, 1.341), (-5.784, -5.535, 1.341), (-6.424, -0.1495, 1.755), (-5.641, -0.1495, 1.755), (-6.833, -1.984, 2.131), (-6.833, -3.779, 1.993), (-5.233, -3.779, 1.993), (-5.233, -1.984, 2.131), (-6.833, -3.795, 2.194), (-6.282, -5.55, 1.541), (-5.784, -5.55, 1.541), (-5.233, -2.0, 2.332), (-5.641, -0.1649, 1.956), (-6.424, -0.1649, 1.956), (-6.833, -2.0, 2.332), (-5.233, -3.795, 2.194), (-1.195, 1.775, 3.381), (-1.423, 2.215, 3.431), (-5.767, -0.5652, 1.705), (-6.126, 0.1261, 1.65), (-4.153, -0.3055, 2.705), (-2.607, 0.4327, 3.259), (-3.34, 1.846, 3.422), (-4.886, 1.107, 2.868), (-2.653, 0.3868, 3.449), (-1.241, 1.729, 3.571), (-1.469, 2.169, 3.622), (-4.932, 1.062, 3.058), (-6.172, 0.08017, 1.84), (-5.814, -0.6111, 1.896), (-4.199, -0.3514, 2.896), (-3.386, 1.8, 3.612), (-4.604, 4.946, 0.6998), (-5.069, 5.068, 0.8312), (-5.555, -0.289, 1.638), (-6.285, -0.09808, 1.66), (-4.658, 1.405, 1.694), (-4.297, 3.138, 1.369), (-5.79, 3.528, 1.79), (-6.152, 1.795, 2.115), (-4.237, 3.161, 1.559), (-4.544, 4.97, 0.8904), (-5.009, 5.091, 1.022), (-6.092, 1.818, 2.306), (-6.225, -0.07481, 1.851), (-5.495, -0.2657, 1.828), (-4.598, 1.428, 1.884), (-5.73, 3.552, 1.981), (-10.54, 3.067, 1.071), (-10.78, 2.528, 1.222), (-5.741, -0.1268, 1.619), (-6.118, -0.9736, 1.857), (-7.093, 1.647, 1.786), (-8.669, 2.763, 1.588), (-9.438, 1.032, 2.075), (-7.863, -0.08366, 2.272), (-8.658, 2.848, 1.779), (-10.53, 3.151, 1.261), (-10.77, 2.612, 1.412), (-7.852, 0.0006262, 2.462), (-6.107, -0.8893, 2.047), (-5.731, -0.04252, 1.809), (-7.082, 1.732, 1.976), (-9.428, 1.117, 2.265), (-9.168, -2.364, 1.527), (-8.96, -2.651, 1.527), (-6.13, -0.03513, 1.821), (-5.804, -0.4853, 1.821), (-7.356, -0.5657, 2.089), (-8.389, -1.315, 1.99), (-7.721, -2.235, 1.99), (-6.689, -1.486, 2.089), (-8.397, -1.321, 2.133), (-9.177, -2.371, 1.669), (-8.969, -2.657, 1.669), (-6.697, -1.492, 2.231), (-5.813, -0.4918, 1.964), (-6.139, -0.04158, 1.919), (-7.365, -0.5721, 2.231), (-7.73, -2.241, 2.133)], [], [(0, 1, 3, 2), (2, 3, 5, 6), (8, 9, 11, 10), (4, 7, 1, 0), (6, 5, 7, 4), (10, 11, 13, 14), (12, 15, 9, 8), (14, 13, 15, 12), (16, 17, 19, 18), (18, 19, 21, 22), (20, 23, 17, 16), (22, 21, 23, 20), (38, 35, 36, 37), (33, 34, 39, 32), (32, 39, 35, 38), (30, 31, 35, 39), (28, 29, 32, 38), (24, 25, 34, 33), (25, 30, 39, 34), (26, 28, 38, 37), (31, 27, 36, 35), (29, 24, 33, 32), (50, 49, 37, 36), (47, 48, 51, 46), (46, 51, 49, 50), (44, 45, 49, 51), (42, 43, 46, 50), (40, 41, 48, 47), (41, 44, 51, 48), (27, 42, 50, 36), (45, 26, 37, 49), (43, 40, 47, 46), (66, 63, 64, 65), (61, 62, 67, 60), (60, 67, 63, 66), (58, 59, 63, 67), (56, 57, 60, 66), (52, 53, 62, 61), (53, 58, 67, 62), (54, 56, 66, 65), (59, 55, 64, 63), (57, 52, 61, 60), (78, 77, 65, 64), (75, 76, 79, 74), (74, 79, 77, 78), (73, 71, 77, 79), (72, 68, 74, 78), (69, 70, 76, 75), (70, 73, 79, 76), (55, 72, 78, 64), (71, 54, 65, 77), (68, 69, 75, 74), (94, 91, 92, 93), (89, 90, 95, 88), (88, 95, 91, 94), (86, 87, 91, 95), (84, 85, 88, 94), (80, 81, 90, 89), (81, 86, 95, 90), (82, 84, 94, 93), (87, 83, 92, 91), (85, 80, 89, 88), (110, 107, 108, 109), (105, 106, 111, 104), (104, 111, 107, 110), (102, 103, 107, 111), (100, 101, 104, 110), (96, 97, 106, 105), (97, 102, 111, 106), (98, 100, 110, 109), (103, 99, 108, 107), (101, 96, 105, 104), (126, 123, 124, 125), (121, 122, 127, 120), (120, 127, 123, 126), (118, 119, 123, 127), (116, 117, 120, 126), (112, 113, 122, 121), (113, 118, 127, 122), (114, 116, 126, 125), (119, 115, 124, 123), (117, 112, 121, 120), (142, 139, 140, 141), (137, 138, 143, 136), (136, 143, 139, 142), (134, 135, 139, 143), (132, 133, 136, 142), (173, 172, 141, 140), (128, 129, 138, 137), (129, 134, 143, 138), (130, 132, 142, 141), (135, 131, 140, 139), (133, 128, 137, 136), (158, 155, 156, 157), (153, 154, 159, 152), (152, 159, 155, 158), (150, 151, 155, 159), (148, 149, 152, 158), (144, 145, 154, 153), (145, 150, 159, 154), (146, 148, 158, 157), (151, 147, 156, 155), (149, 144, 153, 152), (174, 171, 172, 173), (169, 170, 175, 168), (168, 175, 171, 174), (166, 167, 171, 175), (164, 165, 168, 174), (160, 161, 170, 169), (161, 166, 175, 170), (162, 164, 174, 173), (167, 163, 172, 171), (165, 160, 169, 168), (190, 187, 188, 189), (185, 186, 191, 184), (184, 191, 187, 190), (182, 183, 187, 191), (180, 181, 184, 190), (176, 177, 186, 185), (177, 182, 191, 186), (178, 180, 190, 189), (183, 179, 188, 187), (181, 176, 185, 184), (206, 203, 204, 205), (201, 202, 207, 200), (200, 207, 203, 206), (198, 199, 203, 207), (196, 197, 200, 206), (192, 193, 202, 201), (193, 198, 207, 202), (194, 196, 206, 205), (199, 195, 204, 203), (197, 192, 201, 200), (92, 109, 108, 93)])
me_cube_003.polygons.foreach_set('use_smooth', [True] * 134)
_uv = me_cube_003.uv_layers.new(name='UVMap')
_uv.uv.foreach_set('vector', [0.08823, 0.2867, 0.09823, 0.2867, 0.09823, 0.2967, 0.08823, 0.2967, 0.08823, 0.2867, 0.09823, 0.2867, 0.09823, 0.2967, 0.08823, 0.2967, 0.08823, 0.2867, 0.09823, 0.2867, 0.09823, 0.2967, 0.08823, 0.2967, 0.08823, 0.2867, 0.09823, 0.2867, 0.09823, 0.2967, 0.08823, 0.2967, 0.08823, 0.2867, 0.09823, 0.2867, 0.09823, 0.2967, 0.08823, 0.2967, 0.08823, 0.2867, 0.09823, 0.2867, 0.09823, 0.2967, 0.08823, 0.2967, 0.08823, 0.2867, 0.09823, 0.2867, 0.09823, 0.2967, 0.08823, 0.2967, 0.08823, 0.2867, 0.09823, 0.2867, 0.09823, 0.2967, 0.08823, 0.2967, 0.08823, 0.2867, 0.09823, 0.2867, 0.09823, 0.2967, 0.08823, 0.2967, 0.08823, 0.2867, 0.09823, 0.2867, 0.09823, 0.2967, 0.08823, 0.2967, 0.08823, 0.2867, 0.09823, 0.2867, 0.09823, 0.2967, 0.08823, 0.2967, 0.08823, 0.2867, 0.09823, 0.2867, 0.09823, 0.2967, 0.08823, 0.2967, 0.7281, 0.07459, 0.7381, 0.07459, 0.7381, 0.08459, 0.7281, 0.08459, 0.7281, 0.07459, 0.7381, 0.07459, 0.7381, 0.08459, 0.7281, 0.08459, 0.7281, 0.07459, 0.7381, 0.07459, 0.7381, 0.08459, 0.7281, 0.08459, 0.7381, 0.07459, 0.7381, 0.08459, 0.7381, 0.08459, 0.7381, 0.07459, 0.7281, 0.08459, 0.7281, 0.07459, 0.7281, 0.07459, 0.7281, 0.08459, 0.7281, 0.07459, 0.7381, 0.07459, 0.7381, 0.07459, 0.7281, 0.07459, 0.7381, 0.07459, 0.7381, 0.08459, 0.7381, 0.08459, 0.7381, 0.07459, 0.7281, 0.08459, 0.7281, 0.07459, 0.7281, 0.07459, 0.7281, 0.08459, 0.7381, 0.07459, 0.7381, 0.08459, 0.7381, 0.08459, 0.7381, 0.07459, 0.7281, 0.08459, 0.7281, 0.07459, 0.7281, 0.07459, 0.7281, 0.08459, 0.7281, 0.07459, 0.7381, 0.07459, 0.7381, 0.08459, 0.7281, 0.08459, 0.7281, 0.07459, 0.7381, 0.07459, 0.7381, 0.08459, 0.7281, 0.08459, 0.7281, 0.07459, 0.7381, 0.07459, 0.7381, 0.08459, 0.7281, 0.08459, 0.7381, 0.07459, 0.7381, 0.08459, 0.7381, 0.08459, 0.7381, 0.07459, 0.7281, 0.08459, 0.7281, 0.07459, 0.7281, 0.07459, 0.7281, 0.08459, 0.7281, 0.07459, 0.7381, 0.07459, 0.7381, 0.07459, 0.7281, 0.07459, 0.7381, 0.07459, 0.7381, 0.08459, 0.7381, 0.08459, 0.7381, 0.07459, 0.7281, 0.08459, 0.7281, 0.07459, 0.7281, 0.07459, 0.7281, 0.08459, 0.7381, 0.07459, 0.7381, 0.08459, 0.7381, 0.08459, 0.7381, 0.07459, 0.7281, 0.08459, 0.7281, 0.07459, 0.7281, 0.07459, 0.7281, 0.08459, 0.7281, 0.07459, 0.7381, 0.07459, 0.7381, 0.08459, 0.7281, 0.08459, 0.7281, 0.07459, 0.7381, 0.07459, 0.7381, 0.08459, 0.7281, 0.08459, 0.7281, 0.07459, 0.7381, 0.07459, 0.7381, 0.08459, 0.7281, 0.08459, 0.7381, 0.07459, 0.7381, 0.08459, 0.7381, 0.08459, 0.7381, 0.07459, 0.7281, 0.08459, 0.7281, 0.07459, 0.7281, 0.07459, 0.7281, 0.08459, 0.7281, 0.07459, 0.7381, 0.07459, 0.7381, 0.07459, 0.7281, 0.07459, 0.7381, 0.07459, 0.7381, 0.08459, 0.7381, 0.08459, 0.7381, 0.07459, 0.7281, 0.08459, 0.7281, 0.07459, 0.7281, 0.07459, 0.7281, 0.08459, 0.7381, 0.07459, 0.7381, 0.08459, 0.7381, 0.08459, 0.7381, 0.07459, 0.7281, 0.08459, 0.7281, 0.07459, 0.7281, 0.07459, 0.7281, 0.08459, 0.7281, 0.07459, 0.7381, 0.07459, 0.7381, 0.08459, 0.7281, 0.08459, 0.7281, 0.07459, 0.7381, 0.07459, 0.7381, 0.08459, 0.7281, 0.08459, 0.7281, 0.07459, 0.7381, 0.07459, 0.7381, 0.08459, 0.7281, 0.08459, 0.7381, 0.07459, 0.7381, 0.08459, 0.7381, 0.08459, 0.7381, 0.07459, 0.7281, 0.08459, 0.7281, 0.07459, 0.7281, 0.07459, 0.7281, 0.08459, 0.7281, 0.07459, 0.7381, 0.07459, 0.7381, 0.07459, 0.7281, 0.07459, 0.7381, 0.07459, 0.7381, 0.08459, 0.7381, 0.08459, 0.7381, 0.07459, 0.7281, 0.08459, 0.7281, 0.07459, 0.7281, 0.07459, 0.7281, 0.08459, 0.7381, 0.07459, 0.7381, 0.08459, 0.7381, 0.08459, 0.7381, 0.07459, 0.7281, 0.08459, 0.7281, 0.07459, 0.7281, 0.07459, 0.7281, 0.08459, 0.7281, 0.07459, 0.7381, 0.07459, 0.7381, 0.08459, 0.7281, 0.08459, 0.7281, 0.07459, 0.7381, 0.07459, 0.7381, 0.08459, 0.7281, 0.08459, 0.7281, 0.07459, 0.7381, 0.07459, 0.7381, 0.08459, 0.7281, 0.08459, 0.7381, 0.07459, 0.7381, 0.08459, 0.7381, 0.08459, 0.7381, 0.07459, 0.7281, 0.08459, 0.7281, 0.07459, 0.7281, 0.07459, 0.7281, 0.08459, 0.7281, 0.07459, 0.7381, 0.07459, 0.7381, 0.07459, 0.7281, 0.07459, 0.7381, 0.07459, 0.7381, 0.08459, 0.7381, 0.08459, 0.7381, 0.07459, 0.7281, 0.08459, 0.7281, 0.07459, 0.7281, 0.07459, 0.7281, 0.08459, 0.7381, 0.07459, 0.7381, 0.08459, 0.7381, 0.08459, 0.7381, 0.07459, 0.7281, 0.08459, 0.7281, 0.07459, 0.7281, 0.07459, 0.7281, 0.08459, 0.7281, 0.07459, 0.7381, 0.07459, 0.7381, 0.08459, 0.7281, 0.08459, 0.7281, 0.07459, 0.7381, 0.07459, 0.7381, 0.08459, 0.7281, 0.08459, 0.7281, 0.07459, 0.7381, 0.07459, 0.7381, 0.08459, 0.7281, 0.08459, 0.7381, 0.07459, 0.7381, 0.08459, 0.7381, 0.08459, 0.7381, 0.07459, 0.7281, 0.08459, 0.7281, 0.07459, 0.7281, 0.07459, 0.7281, 0.08459, 0.7281, 0.07459, 0.7381, 0.07459, 0.7381, 0.07459, 0.7281, 0.07459, 0.7381, 0.07459, 0.7381, 0.08459, 0.7381, 0.08459, 0.7381, 0.07459, 0.7281, 0.08459, 0.7281, 0.07459, 0.7281, 0.07459, 0.7281, 0.08459, 0.7381, 0.07459, 0.7381, 0.08459, 0.7381, 0.08459, 0.7381, 0.07459, 0.7281, 0.08459, 0.7281, 0.07459, 0.7281, 0.07459, 0.7281, 0.08459, 0.7281, 0.07459, 0.7381, 0.07459, 0.7381, 0.08459, 0.7281, 0.08459, 0.7281, 0.07459, 0.7381, 0.07459, 0.7381, 0.08459, 0.7281, 0.08459, 0.7281, 0.07459, 0.7381, 0.07459, 0.7381, 0.08459, 0.7281, 0.08459, 0.7381, 0.07459, 0.7381, 0.08459, 0.7381, 0.08459, 0.7381, 0.07459, 0.7281, 0.08459, 0.7281, 0.07459, 0.7281, 0.07459, 0.7281, 0.08459, 0.7281, 0.07459, 0.7381, 0.07459, 0.7381, 0.07459, 0.7281, 0.07459, 0.7381, 0.07459, 0.7381, 0.08459, 0.7381, 0.08459, 0.7381, 0.07459, 0.7281, 0.08459, 0.7281, 0.07459, 0.7281, 0.07459, 0.7281, 0.08459, 0.7381, 0.07459, 0.7381, 0.08459, 0.7381, 0.08459, 0.7381, 0.07459, 0.7281, 0.08459, 0.7281, 0.07459, 0.7281, 0.07459, 0.7281, 0.08459, 0.7281, 0.07459, 0.7381, 0.07459, 0.7381, 0.08459, 0.7281, 0.08459, 0.7281, 0.07459, 0.7381, 0.07459, 0.7381, 0.08459, 0.7281, 0.08459, 0.7281, 0.07459, 0.7381, 0.07459, 0.7381, 0.08459, 0.7281, 0.08459, 0.7381, 0.07459, 0.7381, 0.08459, 0.7381, 0.08459, 0.7381, 0.07459, 0.7281, 0.08459, 0.7281, 0.07459, 0.7281, 0.07459, 0.7281, 0.08459, 0.7281, 0.08459, 0.7381, 0.08459, 0.7281, 0.08459, 0.7381, 0.08459, 0.7281, 0.07459, 0.7381, 0.07459, 0.7381, 0.07459, 0.7281, 0.07459, 0.7381, 0.07459, 0.7381, 0.08459, 0.7381, 0.08459, 0.7381, 0.07459, 0.7281, 0.08459, 0.7281, 0.07459, 0.7281, 0.07459, 0.7281, 0.08459, 0.7381, 0.07459, 0.7381, 0.08459, 0.7381, 0.08459, 0.7381, 0.07459, 0.7281, 0.08459, 0.7281, 0.07459, 0.7281, 0.07459, 0.7281, 0.08459, 0.7281, 0.07459, 0.7381, 0.07459, 0.7381, 0.08459, 0.7281, 0.08459, 0.7281, 0.07459, 0.7381, 0.07459, 0.7381, 0.08459, 0.7281, 0.08459, 0.7281, 0.07459, 0.7381, 0.07459, 0.7381, 0.08459, 0.7281, 0.08459, 0.7381, 0.07459, 0.7381, 0.08459, 0.7381, 0.08459, 0.7381, 0.07459, 0.7281, 0.08459, 0.7281, 0.07459, 0.7281, 0.07459, 0.7281, 0.08459, 0.7281, 0.07459, 0.7381, 0.07459, 0.7381, 0.07459, 0.7281, 0.07459, 0.7381, 0.07459, 0.7381, 0.08459, 0.7381, 0.08459, 0.7381, 0.07459, 0.7281, 0.08459, 0.7281, 0.07459, 0.7281, 0.07459, 0.7281, 0.08459, 0.7381, 0.07459, 0.7381, 0.08459, 0.7381, 0.08459, 0.7381, 0.07459, 0.7281, 0.08459, 0.7281, 0.07459, 0.7281, 0.07459, 0.7281, 0.08459, 0.7281, 0.07459, 0.7381, 0.07459, 0.7381, 0.08459, 0.7281, 0.08459, 0.7281, 0.07459, 0.7381, 0.07459, 0.7381, 0.08459, 0.7281, 0.08459, 0.7281, 0.07459, 0.7381, 0.07459, 0.7381, 0.08459, 0.7281, 0.08459, 0.7381, 0.07459, 0.7381, 0.08459, 0.7381, 0.08459, 0.7381, 0.07459, 0.7281, 0.08459, 0.7281, 0.07459, 0.7281, 0.07459, 0.7281, 0.08459, 0.7281, 0.07459, 0.7381, 0.07459, 0.7381, 0.07459, 0.7281, 0.07459, 0.7381, 0.07459, 0.7381, 0.08459, 0.7381, 0.08459, 0.7381, 0.07459, 0.7281, 0.08459, 0.7281, 0.07459, 0.7281, 0.07459, 0.7281, 0.08459, 0.7381, 0.07459, 0.7381, 0.08459, 0.7381, 0.08459, 0.7381, 0.07459, 0.7281, 0.08459, 0.7281, 0.07459, 0.7281, 0.07459, 0.7281, 0.08459, 0.7281, 0.07459, 0.7381, 0.07459, 0.7381, 0.08459, 0.7281, 0.08459, 0.7281, 0.07459, 0.7381, 0.07459, 0.7381, 0.08459, 0.7281, 0.08459, 0.7281, 0.07459, 0.7381, 0.07459, 0.7381, 0.08459, 0.7281, 0.08459, 0.7381, 0.07459, 0.7381, 0.08459, 0.7381, 0.08459, 0.7381, 0.07459, 0.7281, 0.08459, 0.7281, 0.07459, 0.7281, 0.07459, 0.7281, 0.08459, 0.7281, 0.07459, 0.7381, 0.07459, 0.7381, 0.07459, 0.7281, 0.07459, 0.7381, 0.07459, 0.7381, 0.08459, 0.7381, 0.08459, 0.7381, 0.07459, 0.7281, 0.08459, 0.7281, 0.07459, 0.7281, 0.07459, 0.7281, 0.08459, 0.7381, 0.07459, 0.7381, 0.08459, 0.7381, 0.08459, 0.7381, 0.07459, 0.7281, 0.08459, 0.7281, 0.07459, 0.7281, 0.07459, 0.7281, 0.08459, 0.7281, 0.07459, 0.7381, 0.07459, 0.7381, 0.08459, 0.7281, 0.08459, 0.7281, 0.07459, 0.7381, 0.07459, 0.7381, 0.08459, 0.7281, 0.08459, 0.7281, 0.07459, 0.7381, 0.07459, 0.7381, 0.08459, 0.7281, 0.08459, 0.7381, 0.07459, 0.7381, 0.08459, 0.7381, 0.08459, 0.7381, 0.07459, 0.7281, 0.08459, 0.7281, 0.07459, 0.7281, 0.07459, 0.7281, 0.08459, 0.7281, 0.07459, 0.7381, 0.07459, 0.7381, 0.07459, 0.7281, 0.07459, 0.7381, 0.07459, 0.7381, 0.08459, 0.7381, 0.08459, 0.7381, 0.07459, 0.7281, 0.08459, 0.7281, 0.07459, 0.7281, 0.07459, 0.7281, 0.08459, 0.7381, 0.07459, 0.7381, 0.08459, 0.7381, 0.08459, 0.7381, 0.07459, 0.7281, 0.08459, 0.7281, 0.07459, 0.7281, 0.07459, 0.7281, 0.08459, 0.7381, 0.08459, 0.7281, 0.08459, 0.7381, 0.08459, 0.7281, 0.08459])
me_cube_003.materials.append(mat_dcl_avatarwearables_r100)
me_cube_003.update()

# ---- objects
ob_planter_1_4u_base = bpy.data.objects.new('planter.1.4u.base', me_cube)
ob_planter_1_4u_plants = bpy.data.objects.new('planter.1.4u.plants', me_cube_001)
ob_planter_1_4u_base_001 = bpy.data.objects.new('planter.1.4u.base.001', me_cube_002)
ob_planter_1_4u_plants_001 = bpy.data.objects.new('planter.1.4u.plants.001', me_cube_003)
ob_scale_person = bpy.data.objects.new('scale-person', None)
ob_scene = bpy.data.objects.new('scene', None)

# ---- transforms, parenting, visibility, modifiers, constraints
ob_planter_1_4u_base.location = (0.0, 0.0, 0.0)
_m = ob_planter_1_4u_base.modifiers.new('!!Smooth by Angle', 'NODES')
_m.node_group = ng_smooth_by_angle
_gi = [s.identifier for s in ng_smooth_by_angle.interface.items_tree if s.item_type == 'SOCKET' and s.in_out == 'INPUT']
_m[_gi[1]] = 1.047  # Angle
ob_planter_1_4u_plants.parent = ob_planter_1_4u_base
ob_planter_1_4u_plants.matrix_parent_inverse = Matrix(((1.0, -0.0, 0.0, -0.7), (-0.0, 1.0, -0.0, -0.4), (0.0, -0.0, 1.0, -0.0), (-0.0, 0.0, -0.0, 1.0)))
ob_planter_1_4u_plants.location = (0.997, 0.4359, 0.675)
ob_planter_1_4u_plants.scale = (0.1, 0.1, 0.1)
ob_planter_1_4u_base_001.location = (0.0, 0.0, 0.0)
_m = ob_planter_1_4u_base_001.modifiers.new('!!Smooth by Angle', 'NODES')
_m.node_group = ng_smooth_by_angle
_gi = [s.identifier for s in ng_smooth_by_angle.interface.items_tree if s.item_type == 'SOCKET' and s.in_out == 'INPUT']
_m[_gi[1]] = 1.047  # Angle
ob_planter_1_4u_plants_001.parent = ob_planter_1_4u_base_001
ob_planter_1_4u_plants_001.matrix_parent_inverse = Matrix(((1.0, -0.0, 0.0, -0.7), (-0.0, 1.0, -0.0, -0.4), (0.0, -0.0, 1.0, -0.0), (-0.0, 0.0, -0.0, 1.0)))
ob_planter_1_4u_plants_001.location = (0.997, 0.4359, 0.675)
ob_planter_1_4u_plants_001.scale = (0.1, 0.1, 0.1)
ob_scale_person.location = (0.0, 0.0, 0.0)
ob_scale_person.instance_type = 'COLLECTION'
ob_scene.location = (0.0, 0.0, 0.0)
ob_scene.hide_select = True
ob_scene.instance_type = 'COLLECTION'
ob_scale_person.instance_collection = col_scale_person
ob_scene.instance_collection = col_scene

# ---- collection membership
col_planter_1_4u.objects.link(ob_planter_1_4u_base)
col_planter_1_4u.objects.link(ob_planter_1_4u_plants)
col_planter_1_4u_001.objects.link(ob_planter_1_4u_base_001)
col_planter_1_4u_001.objects.link(ob_planter_1_4u_plants_001)
col_reference.objects.link(ob_scale_person)
col_scene.objects.link(ob_scene)
def _layer_coll(name, lc=None):
    lc = lc or bpy.context.view_layer.layer_collection
    for c in lc.children:
        if c.name == name: return c
        r = _layer_coll(name, c)
        if r: return r
_layer_coll('planter.1.4u').exclude = True
_layer_coll('images').exclude = True
_layer_coll('scene').exclude = True

# ---- scene / render settings (as saved in the file)
scene.frame_start = 1; scene.frame_end = 300; scene.frame_set(0)
scene.render.engine = 'BLENDER_EEVEE_NEXT'
scene.render.fps = 60
scene.render.dither_intensity = 0.0
scene.cycles.feature_set = 'EXPERIMENTAL'
scene.cycles.use_denoising = False
scene.cycles.sampling_pattern = 'TABULATED_SOBOL'
scene.cycles.use_light_tree = False
scene.cycles.bake_type = 'ENVIRONMENT'
scene.eevee.use_volumetric_shadows = True
scene.view_settings.look = 'Medium High Contrast'
scene.view_settings.view_transform = 'Filmic'
bpy.context.view_layer.update()

# ---- added for rendering (the .blend has no active camera and no usable light): camera, sun
cam_auto = bpy.data.cameras.new('AutoCamera')
cam_auto.lens = 50.0
cam_auto.sensor_width = 36.0
cam_auto.clip_end = 1000.0
ob_auto_camera = bpy.data.objects.new('AutoCamera', cam_auto)
scene.collection.objects.link(ob_auto_camera)
ob_auto_camera.location = (15.3816, -22.0063, 16.2165)
ob_auto_camera.rotation_euler = (1.09748, -7.21219e-08, 0.694738)
scene.camera = ob_auto_camera
light_auto_sun = bpy.data.lights.new('AutoSun', 'SUN')
light_auto_sun.energy = 3.0
light_auto_sun.angle = 0.0523599
ob_auto_sun = bpy.data.objects.new('AutoSun', light_auto_sun)
scene.collection.objects.link(ob_auto_sun)
ob_auto_sun.rotation_euler = (0.872665, 0.174533, 0.523599)
bpy.context.view_layer.update()
